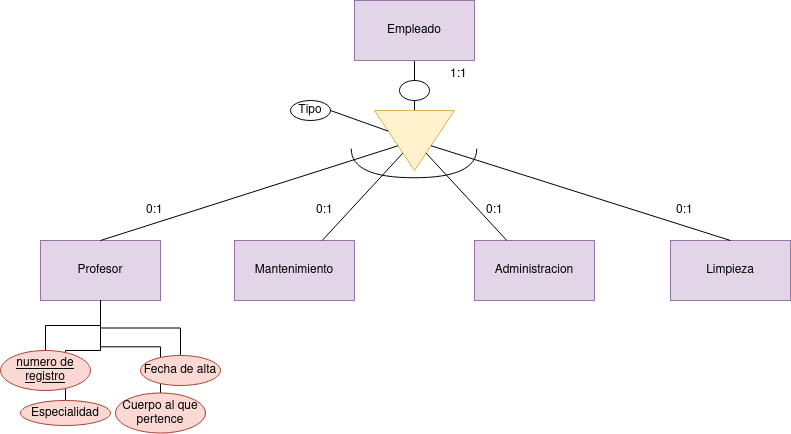

The diagram above was exported from draw.io. Its source (the exported page's mxGraphModel, read from the mxfile embedded in the PNG):
<mxGraphModel dx="1175" dy="695" grid="1" gridSize="10" guides="1" tooltips="1" connect="1" arrows="1" fold="1" page="1" pageScale="1" pageWidth="827" pageHeight="1169" math="0" shadow="0">
  <root>
    <mxCell id="0" />
    <mxCell id="1" parent="0" />
    <mxCell id="0yVsohhdDYpGxjepEQo6-18" style="edgeStyle=orthogonalEdgeStyle;rounded=0;orthogonalLoop=1;jettySize=auto;html=1;endArrow=none;endFill=0;" edge="1" parent="1" source="0yVsohhdDYpGxjepEQo6-1" target="0yVsohhdDYpGxjepEQo6-2">
      <mxGeometry relative="1" as="geometry" />
    </mxCell>
    <mxCell id="0yVsohhdDYpGxjepEQo6-1" value="Empleado" style="rounded=0;whiteSpace=wrap;html=1;fillColor=#e1d5e7;strokeColor=#9673a6;" vertex="1" parent="1">
      <mxGeometry x="354" y="120" width="120" height="60" as="geometry" />
    </mxCell>
    <mxCell id="0yVsohhdDYpGxjepEQo6-2" value="" style="triangle;whiteSpace=wrap;html=1;rotation=90;fillColor=#fff2cc;strokeColor=#d6b656;" vertex="1" parent="1">
      <mxGeometry x="384" y="220" width="60" height="80" as="geometry" />
    </mxCell>
    <mxCell id="0yVsohhdDYpGxjepEQo6-4" value="Profesor" style="rounded=0;whiteSpace=wrap;html=1;fillColor=#e1d5e7;strokeColor=#9673a6;" vertex="1" parent="1">
      <mxGeometry x="40" y="360" width="120" height="60" as="geometry" />
    </mxCell>
    <mxCell id="0yVsohhdDYpGxjepEQo6-5" value="Limpieza" style="rounded=0;whiteSpace=wrap;html=1;fillColor=#e1d5e7;strokeColor=#9673a6;" vertex="1" parent="1">
      <mxGeometry x="670" y="360" width="120" height="60" as="geometry" />
    </mxCell>
    <mxCell id="0yVsohhdDYpGxjepEQo6-6" value="Mantenimiento" style="rounded=0;whiteSpace=wrap;html=1;fillColor=#e1d5e7;strokeColor=#9673a6;" vertex="1" parent="1">
      <mxGeometry x="234" y="360" width="120" height="60" as="geometry" />
    </mxCell>
    <mxCell id="0yVsohhdDYpGxjepEQo6-7" value="Administracion" style="rounded=0;whiteSpace=wrap;html=1;fillColor=#e1d5e7;strokeColor=#9673a6;" vertex="1" parent="1">
      <mxGeometry x="474" y="360" width="120" height="60" as="geometry" />
    </mxCell>
    <mxCell id="0yVsohhdDYpGxjepEQo6-12" value="" style="endArrow=none;html=1;rounded=0;" edge="1" parent="1" source="0yVsohhdDYpGxjepEQo6-6" target="0yVsohhdDYpGxjepEQo6-2">
      <mxGeometry width="50" height="50" relative="1" as="geometry">
        <mxPoint x="280" y="360" as="sourcePoint" />
        <mxPoint x="330" y="310" as="targetPoint" />
      </mxGeometry>
    </mxCell>
    <mxCell id="0yVsohhdDYpGxjepEQo6-13" value="" style="endArrow=none;html=1;rounded=0;" edge="1" parent="1" target="0yVsohhdDYpGxjepEQo6-2">
      <mxGeometry width="50" height="50" relative="1" as="geometry">
        <mxPoint x="100" y="360" as="sourcePoint" />
        <mxPoint x="221" y="270" as="targetPoint" />
      </mxGeometry>
    </mxCell>
    <mxCell id="0yVsohhdDYpGxjepEQo6-14" value="" style="endArrow=none;html=1;rounded=0;" edge="1" parent="1" source="0yVsohhdDYpGxjepEQo6-7" target="0yVsohhdDYpGxjepEQo6-2">
      <mxGeometry width="50" height="50" relative="1" as="geometry">
        <mxPoint x="530" y="360" as="sourcePoint" />
        <mxPoint x="651" y="270" as="targetPoint" />
      </mxGeometry>
    </mxCell>
    <mxCell id="0yVsohhdDYpGxjepEQo6-15" value="" style="endArrow=none;html=1;rounded=0;exitX=0.5;exitY=0;exitDx=0;exitDy=0;" edge="1" parent="1" source="0yVsohhdDYpGxjepEQo6-5" target="0yVsohhdDYpGxjepEQo6-2">
      <mxGeometry width="50" height="50" relative="1" as="geometry">
        <mxPoint x="720" y="360" as="sourcePoint" />
        <mxPoint x="770" y="310" as="targetPoint" />
      </mxGeometry>
    </mxCell>
    <mxCell id="0yVsohhdDYpGxjepEQo6-16" value="" style="ellipse;whiteSpace=wrap;html=1;" vertex="1" parent="1">
      <mxGeometry x="399" y="200" width="30" height="20" as="geometry" />
    </mxCell>
    <mxCell id="0yVsohhdDYpGxjepEQo6-19" value="" style="shape=requiredInterface;html=1;verticalLabelPosition=bottom;sketch=0;rotation=90;" vertex="1" parent="1">
      <mxGeometry x="399" y="220" width="29" height="125.5" as="geometry" />
    </mxCell>
    <mxCell id="0yVsohhdDYpGxjepEQo6-29" style="edgeStyle=orthogonalEdgeStyle;rounded=0;orthogonalLoop=1;jettySize=auto;html=1;endArrow=none;endFill=0;" edge="1" parent="1" source="0yVsohhdDYpGxjepEQo6-24" target="0yVsohhdDYpGxjepEQo6-4">
      <mxGeometry relative="1" as="geometry" />
    </mxCell>
    <mxCell id="0yVsohhdDYpGxjepEQo6-30" style="edgeStyle=orthogonalEdgeStyle;rounded=0;orthogonalLoop=1;jettySize=auto;html=1;endArrow=none;endFill=0;" edge="1" parent="1" source="0yVsohhdDYpGxjepEQo6-25" target="0yVsohhdDYpGxjepEQo6-4">
      <mxGeometry relative="1" as="geometry" />
    </mxCell>
    <mxCell id="0yVsohhdDYpGxjepEQo6-25" value="Especialidad" style="ellipse;whiteSpace=wrap;html=1;align=center;fillColor=#fad9d5;strokeColor=#ae4132;" vertex="1" parent="1">
      <mxGeometry x="20" y="520" width="90" height="25" as="geometry" />
    </mxCell>
    <mxCell id="0yVsohhdDYpGxjepEQo6-31" style="edgeStyle=orthogonalEdgeStyle;rounded=0;orthogonalLoop=1;jettySize=auto;html=1;endArrow=none;endFill=0;" edge="1" parent="1" source="0yVsohhdDYpGxjepEQo6-26" target="0yVsohhdDYpGxjepEQo6-4">
      <mxGeometry relative="1" as="geometry" />
    </mxCell>
    <mxCell id="0yVsohhdDYpGxjepEQo6-26" value="Cuerpo al que pertence" style="ellipse;whiteSpace=wrap;html=1;align=center;fillColor=#fad9d5;strokeColor=#ae4132;" vertex="1" parent="1">
      <mxGeometry x="115" y="512.5" width="90" height="40" as="geometry" />
    </mxCell>
    <mxCell id="0yVsohhdDYpGxjepEQo6-32" style="edgeStyle=orthogonalEdgeStyle;rounded=0;orthogonalLoop=1;jettySize=auto;html=1;endArrow=none;endFill=0;" edge="1" parent="1" source="0yVsohhdDYpGxjepEQo6-28" target="0yVsohhdDYpGxjepEQo6-4">
      <mxGeometry relative="1" as="geometry" />
    </mxCell>
    <mxCell id="0yVsohhdDYpGxjepEQo6-28" value="Fecha de alta" style="ellipse;whiteSpace=wrap;html=1;align=center;fillColor=#fad9d5;strokeColor=#ae4132;" vertex="1" parent="1">
      <mxGeometry x="140" y="475" width="80" height="30" as="geometry" />
    </mxCell>
    <mxCell id="0yVsohhdDYpGxjepEQo6-24" value="numero de registro" style="ellipse;whiteSpace=wrap;html=1;align=center;fontStyle=4;fillColor=#fad9d5;strokeColor=#ae4132;" vertex="1" parent="1">
      <mxGeometry y="470" width="90" height="40" as="geometry" />
    </mxCell>
    <mxCell id="0yVsohhdDYpGxjepEQo6-33" value="0:1" style="text;strokeColor=none;fillColor=none;spacingLeft=4;spacingRight=4;overflow=hidden;rotatable=0;points=[[0,0.5],[1,0.5]];portConstraint=eastwest;fontSize=12;whiteSpace=wrap;html=1;" vertex="1" parent="1">
      <mxGeometry x="140" y="315.5" width="40" height="30" as="geometry" />
    </mxCell>
    <mxCell id="0yVsohhdDYpGxjepEQo6-34" value="0:1" style="text;strokeColor=none;fillColor=none;spacingLeft=4;spacingRight=4;overflow=hidden;rotatable=0;points=[[0,0.5],[1,0.5]];portConstraint=eastwest;fontSize=12;whiteSpace=wrap;html=1;" vertex="1" parent="1">
      <mxGeometry x="310" y="315.5" width="40" height="30" as="geometry" />
    </mxCell>
    <mxCell id="0yVsohhdDYpGxjepEQo6-36" value="0:1" style="text;strokeColor=none;fillColor=none;spacingLeft=4;spacingRight=4;overflow=hidden;rotatable=0;points=[[0,0.5],[1,0.5]];portConstraint=eastwest;fontSize=12;whiteSpace=wrap;html=1;" vertex="1" parent="1">
      <mxGeometry x="480" y="315.5" width="40" height="30" as="geometry" />
    </mxCell>
    <mxCell id="0yVsohhdDYpGxjepEQo6-38" value="0:1" style="text;strokeColor=none;fillColor=none;spacingLeft=4;spacingRight=4;overflow=hidden;rotatable=0;points=[[0,0.5],[1,0.5]];portConstraint=eastwest;fontSize=12;whiteSpace=wrap;html=1;" vertex="1" parent="1">
      <mxGeometry x="670" y="315.5" width="40" height="30" as="geometry" />
    </mxCell>
    <mxCell id="0yVsohhdDYpGxjepEQo6-39" value="1:1" style="text;strokeColor=none;fillColor=none;spacingLeft=4;spacingRight=4;overflow=hidden;rotatable=0;points=[[0,0.5],[1,0.5]];portConstraint=eastwest;fontSize=12;whiteSpace=wrap;html=1;" vertex="1" parent="1">
      <mxGeometry x="444" y="180" width="40" height="30" as="geometry" />
    </mxCell>
    <mxCell id="0yVsohhdDYpGxjepEQo6-40" value="Tipo" style="ellipse;whiteSpace=wrap;html=1;" vertex="1" parent="1">
      <mxGeometry x="290" y="220" width="40" height="20" as="geometry" />
    </mxCell>
    <mxCell id="0yVsohhdDYpGxjepEQo6-42" value="" style="endArrow=none;html=1;rounded=0;" edge="1" parent="1" target="0yVsohhdDYpGxjepEQo6-2">
      <mxGeometry width="50" height="50" relative="1" as="geometry">
        <mxPoint x="330" y="230" as="sourcePoint" />
        <mxPoint x="380" y="180" as="targetPoint" />
      </mxGeometry>
    </mxCell>
  </root>
</mxGraphModel>